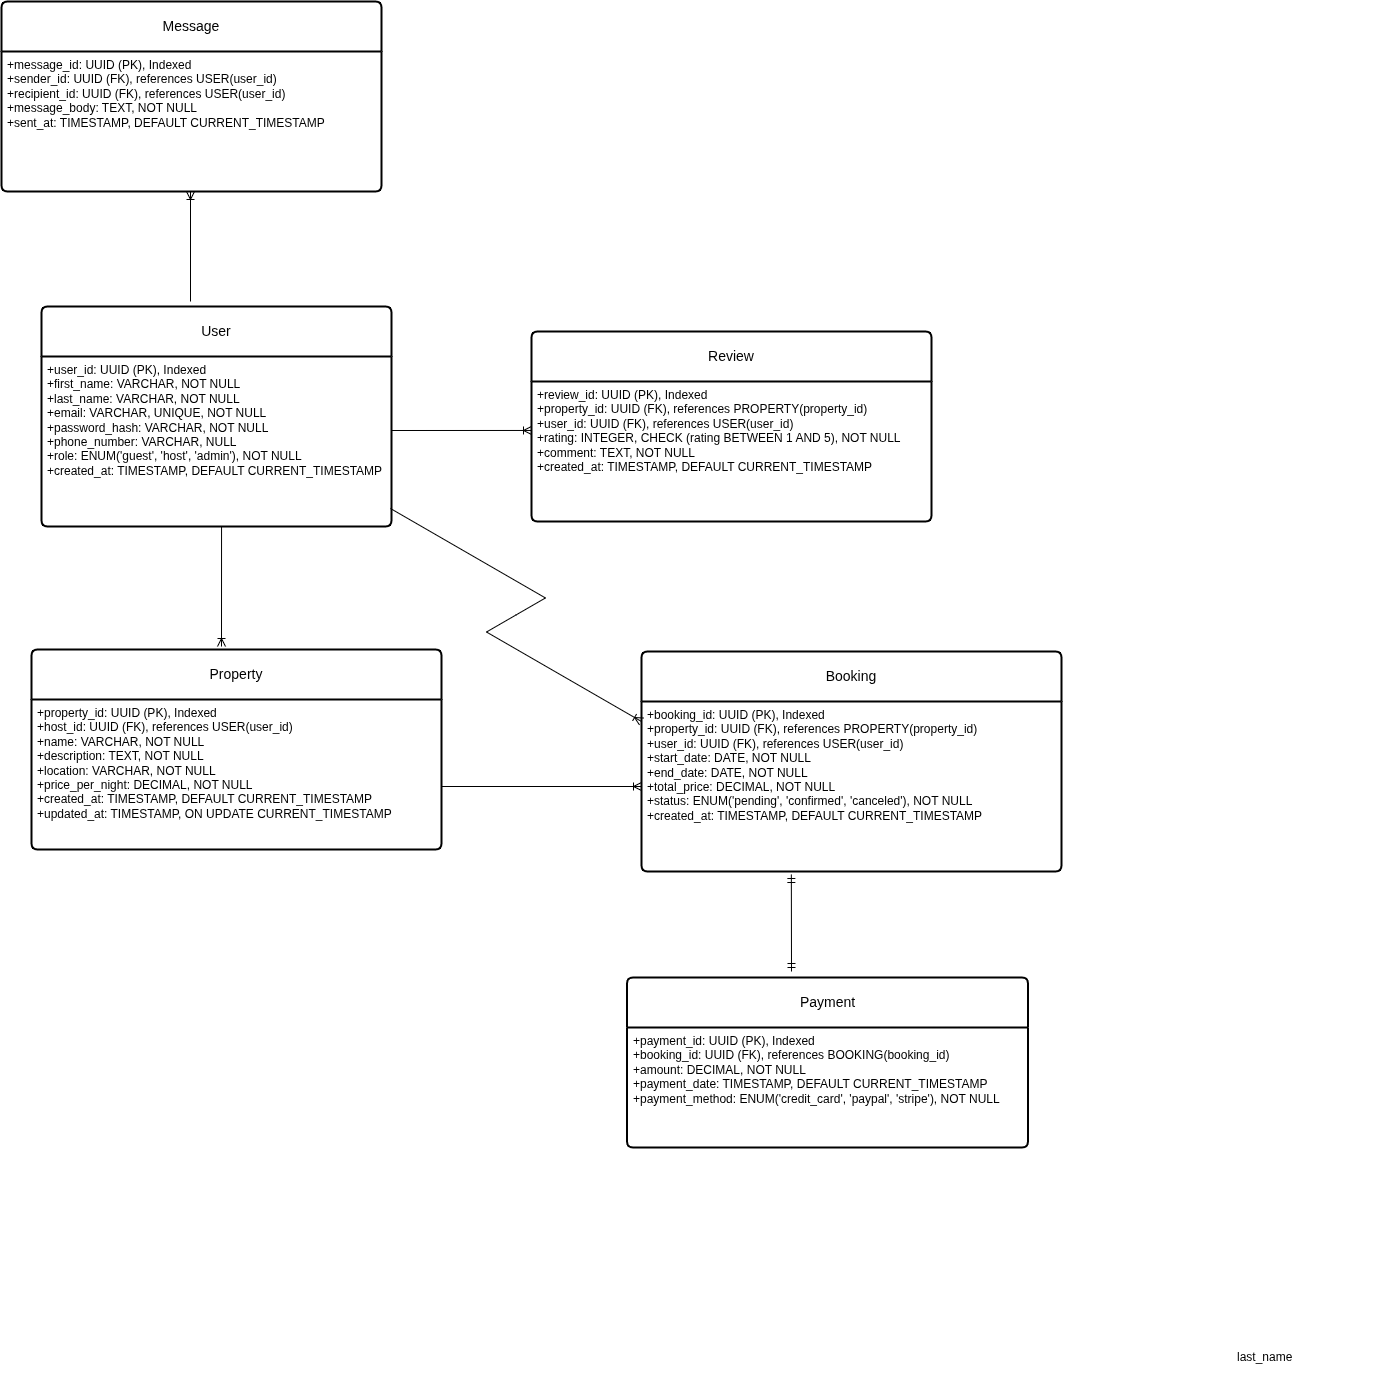

The diagram above was exported from draw.io. Its source (the exported page's mxGraphModel, read from the mxfile embedded in the PNG):
<mxGraphModel dx="806" dy="1297" grid="1" gridSize="10" guides="1" tooltips="1" connect="1" arrows="1" fold="1" page="1" pageScale="1" pageWidth="1100" pageHeight="850" math="0" shadow="0">
  <root>
    <mxCell id="0" />
    <mxCell id="1" parent="0" />
    <mxCell id="Qn7Jdgx0HLUapCzc9ehF-90" value="last_name" style="shape=partialRectangle;connectable=0;fillColor=none;top=0;left=0;bottom=0;right=0;align=left;spacingLeft=6;overflow=hidden;whiteSpace=wrap;html=1;" vertex="1" parent="1">
      <mxGeometry x="1350" y="560" width="167" height="30" as="geometry">
        <mxRectangle width="167" height="30" as="alternateBounds" />
      </mxGeometry>
    </mxCell>
    <mxCell id="Qn7Jdgx0HLUapCzc9ehF-94" value="" style="shape=partialRectangle;connectable=0;fillColor=none;top=0;left=0;bottom=0;right=0;align=left;spacingLeft=6;overflow=hidden;whiteSpace=wrap;html=1;" vertex="1" parent="1">
      <mxGeometry x="513" y="316" width="167" height="30" as="geometry">
        <mxRectangle width="167" height="30" as="alternateBounds" />
      </mxGeometry>
    </mxCell>
    <mxCell id="Qn7Jdgx0HLUapCzc9ehF-95" value="" style="shape=partialRectangle;connectable=0;fillColor=none;top=0;left=0;bottom=0;right=0;align=left;spacingLeft=6;overflow=hidden;whiteSpace=wrap;html=1;" vertex="1" parent="1">
      <mxGeometry x="512" y="342" width="167" height="30" as="geometry">
        <mxRectangle width="167" height="30" as="alternateBounds" />
      </mxGeometry>
    </mxCell>
    <mxCell id="Qn7Jdgx0HLUapCzc9ehF-138" value="" style="group" vertex="1" connectable="0" parent="1">
      <mxGeometry x="122" y="-781" width="1060" height="1146" as="geometry" />
    </mxCell>
    <mxCell id="Qn7Jdgx0HLUapCzc9ehF-100" value="Booking" style="swimlane;childLayout=stackLayout;horizontal=1;startSize=50;horizontalStack=0;rounded=1;fontSize=14;fontStyle=0;strokeWidth=2;resizeParent=0;resizeLast=1;shadow=0;dashed=0;align=center;arcSize=4;whiteSpace=wrap;html=1;" vertex="1" parent="Qn7Jdgx0HLUapCzc9ehF-138">
      <mxGeometry x="640" y="650" width="420" height="220" as="geometry" />
    </mxCell>
    <mxCell id="Qn7Jdgx0HLUapCzc9ehF-101" value="&lt;div&gt;+booking_id: UUID (PK), Indexed&lt;/div&gt;&lt;div&gt;+property_id: UUID (FK), references PROPERTY(property_id)&lt;/div&gt;&lt;div&gt;+user_id: UUID (FK), references USER(user_id)&lt;/div&gt;&lt;div&gt;+start_date: DATE, NOT NULL&lt;/div&gt;&lt;div&gt;+end_date: DATE, NOT NULL&lt;/div&gt;&lt;div&gt;+total_price: DECIMAL, NOT NULL&lt;/div&gt;&lt;div&gt;+status: ENUM('pending', 'confirmed', 'canceled'), NOT NULL&lt;/div&gt;&lt;div&gt;+created_at: TIMESTAMP, DEFAULT CURRENT_TIMESTAMP&lt;/div&gt;" style="align=left;strokeColor=none;fillColor=none;spacingLeft=4;spacingRight=4;fontSize=12;verticalAlign=top;resizable=0;rotatable=0;part=1;html=1;whiteSpace=wrap;" vertex="1" parent="Qn7Jdgx0HLUapCzc9ehF-100">
      <mxGeometry y="50" width="420" height="170" as="geometry" />
    </mxCell>
    <mxCell id="Qn7Jdgx0HLUapCzc9ehF-104" value="Property" style="swimlane;childLayout=stackLayout;horizontal=1;startSize=50;horizontalStack=0;rounded=1;fontSize=14;fontStyle=0;strokeWidth=2;resizeParent=0;resizeLast=1;shadow=0;dashed=0;align=center;arcSize=4;whiteSpace=wrap;html=1;" vertex="1" parent="Qn7Jdgx0HLUapCzc9ehF-138">
      <mxGeometry x="30" y="648" width="410" height="200" as="geometry" />
    </mxCell>
    <mxCell id="Qn7Jdgx0HLUapCzc9ehF-105" value="&lt;div&gt;+property_id: UUID (PK), Indexed&lt;/div&gt;&lt;div&gt;+host_id: UUID (FK), references USER(user_id)&lt;/div&gt;&lt;div&gt;+name: VARCHAR, NOT NULL&lt;/div&gt;&lt;div&gt;+description: TEXT, NOT NULL&lt;/div&gt;&lt;div&gt;+location: VARCHAR, NOT NULL&lt;/div&gt;&lt;div&gt;+price_per_night: DECIMAL, NOT NULL&lt;/div&gt;&lt;div&gt;+created_at: TIMESTAMP, DEFAULT CURRENT_TIMESTAMP&lt;/div&gt;&lt;div&gt;+updated_at: TIMESTAMP, ON UPDATE CURRENT_TIMESTAMP&lt;/div&gt;" style="align=left;strokeColor=none;fillColor=none;spacingLeft=4;spacingRight=4;fontSize=12;verticalAlign=top;resizable=0;rotatable=0;part=1;html=1;whiteSpace=wrap;" vertex="1" parent="Qn7Jdgx0HLUapCzc9ehF-104">
      <mxGeometry y="50" width="410" height="150" as="geometry" />
    </mxCell>
    <mxCell id="Qn7Jdgx0HLUapCzc9ehF-106" value="User" style="swimlane;childLayout=stackLayout;horizontal=1;startSize=50;horizontalStack=0;rounded=1;fontSize=14;fontStyle=0;strokeWidth=2;resizeParent=0;resizeLast=1;shadow=0;dashed=0;align=center;arcSize=4;whiteSpace=wrap;html=1;" vertex="1" parent="Qn7Jdgx0HLUapCzc9ehF-138">
      <mxGeometry x="40" y="305" width="350" height="220" as="geometry" />
    </mxCell>
    <mxCell id="Qn7Jdgx0HLUapCzc9ehF-107" value="&lt;div&gt;+user_id: UUID (PK), Indexed&lt;/div&gt;&lt;div&gt;+first_name: VARCHAR, NOT NULL&lt;/div&gt;&lt;div&gt;+last_name: VARCHAR, NOT NULL&lt;/div&gt;&lt;div&gt;+email: VARCHAR, UNIQUE, NOT NULL&lt;/div&gt;&lt;div&gt;+password_hash: VARCHAR, NOT NULL&lt;/div&gt;&lt;div&gt;+phone_number: VARCHAR, NULL&lt;/div&gt;&lt;div&gt;+role: ENUM('guest', 'host', 'admin'), NOT NULL&lt;/div&gt;&lt;div&gt;+created_at: TIMESTAMP, DEFAULT CURRENT_TIMESTAMP&lt;/div&gt;" style="align=left;strokeColor=none;fillColor=none;spacingLeft=4;spacingRight=4;fontSize=12;verticalAlign=top;resizable=0;rotatable=0;part=1;html=1;whiteSpace=wrap;" vertex="1" parent="Qn7Jdgx0HLUapCzc9ehF-106">
      <mxGeometry y="50" width="350" height="170" as="geometry" />
    </mxCell>
    <mxCell id="Qn7Jdgx0HLUapCzc9ehF-102" value="Message" style="swimlane;childLayout=stackLayout;horizontal=1;startSize=50;horizontalStack=0;rounded=1;fontSize=14;fontStyle=0;strokeWidth=2;resizeParent=0;resizeLast=1;shadow=0;dashed=0;align=center;arcSize=4;whiteSpace=wrap;html=1;" vertex="1" parent="Qn7Jdgx0HLUapCzc9ehF-138">
      <mxGeometry width="380" height="190" as="geometry" />
    </mxCell>
    <mxCell id="Qn7Jdgx0HLUapCzc9ehF-103" value="&lt;div&gt;+message_id: UUID (PK), Indexed&lt;/div&gt;&lt;div&gt;+sender_id: UUID (FK), references USER(user_id)&lt;/div&gt;&lt;div&gt;+recipient_id: UUID (FK), references USER(user_id)&lt;/div&gt;&lt;div&gt;+message_body: TEXT, NOT NULL&lt;/div&gt;&lt;div&gt;+sent_at: TIMESTAMP, DEFAULT CURRENT_TIMESTAMP&lt;/div&gt;" style="align=left;strokeColor=none;fillColor=none;spacingLeft=4;spacingRight=4;fontSize=12;verticalAlign=top;resizable=0;rotatable=0;part=1;html=1;whiteSpace=wrap;" vertex="1" parent="Qn7Jdgx0HLUapCzc9ehF-102">
      <mxGeometry y="50" width="380" height="140" as="geometry" />
    </mxCell>
    <mxCell id="Qn7Jdgx0HLUapCzc9ehF-112" value="Review" style="swimlane;childLayout=stackLayout;horizontal=1;startSize=50;horizontalStack=0;rounded=1;fontSize=14;fontStyle=0;strokeWidth=2;resizeParent=0;resizeLast=1;shadow=0;dashed=0;align=center;arcSize=4;whiteSpace=wrap;html=1;" vertex="1" parent="Qn7Jdgx0HLUapCzc9ehF-138">
      <mxGeometry x="530" y="330" width="400" height="190" as="geometry" />
    </mxCell>
    <mxCell id="Qn7Jdgx0HLUapCzc9ehF-113" value="&lt;div&gt;+review_id: UUID (PK), Indexed&lt;/div&gt;&lt;div&gt;+property_id: UUID (FK), references PROPERTY(property_id)&lt;/div&gt;&lt;div&gt;+user_id: UUID (FK), references USER(user_id)&lt;/div&gt;&lt;div&gt;+rating: INTEGER, CHECK (rating BETWEEN 1 AND 5), NOT NULL&lt;/div&gt;&lt;div&gt;+comment: TEXT, NOT NULL&lt;/div&gt;&lt;div&gt;+created_at: TIMESTAMP, DEFAULT CURRENT_TIMESTAMP&lt;/div&gt;" style="align=left;strokeColor=none;fillColor=none;spacingLeft=4;spacingRight=4;fontSize=12;verticalAlign=top;resizable=0;rotatable=0;part=1;html=1;whiteSpace=wrap;" vertex="1" parent="Qn7Jdgx0HLUapCzc9ehF-112">
      <mxGeometry y="50" width="400" height="140" as="geometry" />
    </mxCell>
    <mxCell id="Qn7Jdgx0HLUapCzc9ehF-108" value="Payment" style="swimlane;childLayout=stackLayout;horizontal=1;startSize=50;horizontalStack=0;rounded=1;fontSize=14;fontStyle=0;strokeWidth=2;resizeParent=0;resizeLast=1;shadow=0;dashed=0;align=center;arcSize=4;whiteSpace=wrap;html=1;" vertex="1" parent="Qn7Jdgx0HLUapCzc9ehF-138">
      <mxGeometry x="625.5" y="976" width="401" height="170" as="geometry" />
    </mxCell>
    <mxCell id="Qn7Jdgx0HLUapCzc9ehF-109" value="&lt;div&gt;+payment_id: UUID (PK), Indexed&lt;/div&gt;&lt;div&gt;+booking_id: UUID (FK), references BOOKING(booking_id)&lt;/div&gt;&lt;div&gt;+amount: DECIMAL, NOT NULL&lt;/div&gt;&lt;div&gt;+payment_date: TIMESTAMP, DEFAULT CURRENT_TIMESTAMP&lt;/div&gt;&lt;div&gt;+payment_method: ENUM('credit_card', 'paypal', 'stripe'), NOT NULL&lt;/div&gt;" style="align=left;strokeColor=none;fillColor=none;spacingLeft=4;spacingRight=4;fontSize=12;verticalAlign=top;resizable=0;rotatable=0;part=1;html=1;whiteSpace=wrap;" vertex="1" parent="Qn7Jdgx0HLUapCzc9ehF-108">
      <mxGeometry y="50" width="401" height="120" as="geometry" />
    </mxCell>
    <mxCell id="Qn7Jdgx0HLUapCzc9ehF-122" value="" style="fontSize=12;html=1;endArrow=ERoneToMany;rounded=0;entryX=0;entryY=0.714;entryDx=0;entryDy=0;entryPerimeter=0;" edge="1" parent="Qn7Jdgx0HLUapCzc9ehF-138">
      <mxGeometry width="100" height="100" relative="1" as="geometry">
        <mxPoint x="390" y="429" as="sourcePoint" />
        <mxPoint x="530" y="428.96000000000004" as="targetPoint" />
      </mxGeometry>
    </mxCell>
    <mxCell id="Qn7Jdgx0HLUapCzc9ehF-126" value="" style="fontSize=12;html=1;endArrow=ERoneToMany;rounded=0;" edge="1" parent="Qn7Jdgx0HLUapCzc9ehF-138">
      <mxGeometry width="100" height="100" relative="1" as="geometry">
        <mxPoint x="189" y="300" as="sourcePoint" />
        <mxPoint x="189" y="190" as="targetPoint" />
      </mxGeometry>
    </mxCell>
    <mxCell id="Qn7Jdgx0HLUapCzc9ehF-128" value="" style="fontSize=12;html=1;endArrow=ERoneToMany;rounded=0;exitX=0.943;exitY=0.912;exitDx=0;exitDy=0;exitPerimeter=0;" edge="1" parent="Qn7Jdgx0HLUapCzc9ehF-138">
      <mxGeometry width="100" height="100" relative="1" as="geometry">
        <mxPoint x="220.05000000000018" y="525.04" as="sourcePoint" />
        <mxPoint x="220" y="645" as="targetPoint" />
      </mxGeometry>
    </mxCell>
    <mxCell id="Qn7Jdgx0HLUapCzc9ehF-132" value="" style="edgeStyle=isometricEdgeStyle;fontSize=12;html=1;endArrow=ERoneToMany;rounded=0;elbow=vertical;exitX=0.997;exitY=0.894;exitDx=0;exitDy=0;exitPerimeter=0;" edge="1" parent="Qn7Jdgx0HLUapCzc9ehF-138" source="Qn7Jdgx0HLUapCzc9ehF-107">
      <mxGeometry width="100" height="100" relative="1" as="geometry">
        <mxPoint x="386" y="503" as="sourcePoint" />
        <mxPoint x="640" y="720" as="targetPoint" />
      </mxGeometry>
    </mxCell>
    <mxCell id="Qn7Jdgx0HLUapCzc9ehF-133" value="" style="fontSize=12;html=1;endArrow=ERoneToMany;rounded=0;entryX=0;entryY=0.5;entryDx=0;entryDy=0;" edge="1" parent="Qn7Jdgx0HLUapCzc9ehF-138" target="Qn7Jdgx0HLUapCzc9ehF-101">
      <mxGeometry width="100" height="100" relative="1" as="geometry">
        <mxPoint x="440" y="785" as="sourcePoint" />
        <mxPoint x="610" y="785" as="targetPoint" />
      </mxGeometry>
    </mxCell>
    <mxCell id="Qn7Jdgx0HLUapCzc9ehF-136" value="" style="fontSize=12;html=1;endArrow=ERmandOne;startArrow=ERmandOne;rounded=0;entryX=0.002;entryY=0.9;entryDx=0;entryDy=0;entryPerimeter=0;" edge="1" parent="Qn7Jdgx0HLUapCzc9ehF-138">
      <mxGeometry width="100" height="100" relative="1" as="geometry">
        <mxPoint x="790" y="970" as="sourcePoint" />
        <mxPoint x="789.8400000000001" y="873" as="targetPoint" />
      </mxGeometry>
    </mxCell>
  </root>
</mxGraphModel>